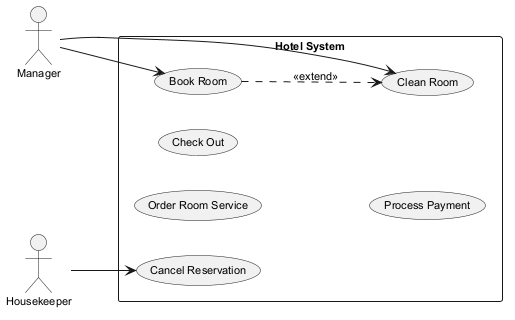

The diagram above was rendered by PlantUML. Its source (embedded in the PNG):
@startuml
skinparam backgroundColor #FFFFFF
skinparam classBackgroundColor #E8F4FA
skinparam classBorderColor #2C7DA0
skinparam defaultFontSize 11
left to right direction
actor "Housekeeper" as H
actor "Manager" as M
rectangle "Hotel System" {
  usecase "Clean Room" as UC_CleanRoom
  usecase "Order Room Service" as UC_OrderRoomService
  usecase "Check Out" as UC_CheckOut
  usecase "Book Room" as UC_BookRoom
  usecase "Cancel Reservation" as UC_CancelReservation
  usecase "Process Payment" as UC_ProcessPayment
}
H --> UC_CancelReservation
M --> UC_CleanRoom
M --> UC_BookRoom
UC_BookRoom ..> UC_CleanRoom : <<extend>>
@enduml